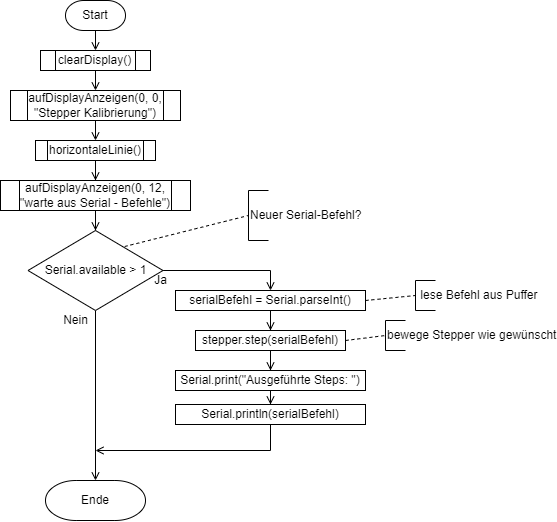

The diagram above was exported from draw.io. Its source (the exported page's mxGraphModel, read from the mxfile embedded in the PNG):
<mxGraphModel dx="2934" dy="721" grid="1" gridSize="10" guides="1" tooltips="1" connect="1" arrows="1" fold="1" page="1" pageScale="1" pageWidth="583" pageHeight="827" math="0" shadow="0">
  <root>
    <mxCell id="0" />
    <mxCell id="1" parent="0" />
    <mxCell id="JXQ3lUqkTus9tMrTd6GB-1" style="edgeStyle=orthogonalEdgeStyle;orthogonalLoop=1;jettySize=auto;html=1;exitX=0.5;exitY=1;exitDx=0;exitDy=0;exitPerimeter=0;entryX=0.5;entryY=0;entryDx=0;entryDy=0;endArrow=open;endFill=0;snapToPoint=0;fixDash=0;" edge="1" parent="1" source="JXQ3lUqkTus9tMrTd6GB-2" target="JXQ3lUqkTus9tMrTd6GB-4">
      <mxGeometry relative="1" as="geometry" />
    </mxCell>
    <mxCell id="JXQ3lUqkTus9tMrTd6GB-2" value="Start" style="strokeWidth=1;html=1;shape=mxgraph.flowchart.terminator;whiteSpace=wrap;labelBackgroundColor=none;labelBorderColor=none;snapToPoint=0;fixDash=0;" vertex="1" parent="1">
      <mxGeometry x="-1660" y="10" width="60" height="30" as="geometry" />
    </mxCell>
    <mxCell id="JXQ3lUqkTus9tMrTd6GB-3" style="edgeStyle=orthogonalEdgeStyle;orthogonalLoop=1;jettySize=auto;html=1;exitX=0.5;exitY=1;exitDx=0;exitDy=0;entryX=0.5;entryY=0;entryDx=0;entryDy=0;endArrow=open;endFill=0;snapToPoint=0;fixDash=0;" edge="1" parent="1" source="JXQ3lUqkTus9tMrTd6GB-4" target="JXQ3lUqkTus9tMrTd6GB-6">
      <mxGeometry relative="1" as="geometry" />
    </mxCell>
    <mxCell id="JXQ3lUqkTus9tMrTd6GB-4" value="clearDisplay()" style="verticalLabelPosition=middle;verticalAlign=middle;html=1;shape=process;whiteSpace=wrap;size=0.14;arcSize=0;labelPosition=center;align=center;snapToPoint=0;fixDash=0;" vertex="1" parent="1">
      <mxGeometry x="-1685" y="60" width="110" height="20" as="geometry" />
    </mxCell>
    <mxCell id="JXQ3lUqkTus9tMrTd6GB-5" style="edgeStyle=orthogonalEdgeStyle;rounded=0;orthogonalLoop=1;jettySize=auto;html=1;exitX=0.5;exitY=1;exitDx=0;exitDy=0;entryX=0.5;entryY=0;entryDx=0;entryDy=0;endArrow=open;endFill=0;snapToPoint=0;fixDash=0;" edge="1" parent="1" source="JXQ3lUqkTus9tMrTd6GB-6" target="JXQ3lUqkTus9tMrTd6GB-7">
      <mxGeometry relative="1" as="geometry" />
    </mxCell>
    <mxCell id="JXQ3lUqkTus9tMrTd6GB-6" value="aufDisplayAnzeigen(0, 0, &quot;Stepper Kalibrierung&quot;)" style="shape=process;whiteSpace=wrap;html=1;backgroundOutline=1;strokeWidth=1;snapToPoint=0;fixDash=0;" vertex="1" parent="1">
      <mxGeometry x="-1715" y="100" width="170" height="30" as="geometry" />
    </mxCell>
    <mxCell id="JXQ3lUqkTus9tMrTd6GB-9" style="edgeStyle=orthogonalEdgeStyle;rounded=0;orthogonalLoop=1;jettySize=auto;html=1;entryX=0.5;entryY=0;entryDx=0;entryDy=0;endArrow=open;endFill=0;" edge="1" parent="1" source="JXQ3lUqkTus9tMrTd6GB-7" target="JXQ3lUqkTus9tMrTd6GB-8">
      <mxGeometry relative="1" as="geometry" />
    </mxCell>
    <mxCell id="JXQ3lUqkTus9tMrTd6GB-7" value="horizontaleLinie()" style="shape=process;whiteSpace=wrap;html=1;backgroundOutline=1;strokeWidth=1;snapToPoint=0;fixDash=0;" vertex="1" parent="1">
      <mxGeometry x="-1690" y="150" width="120" height="20" as="geometry" />
    </mxCell>
    <mxCell id="JXQ3lUqkTus9tMrTd6GB-11" style="edgeStyle=orthogonalEdgeStyle;rounded=0;orthogonalLoop=1;jettySize=auto;html=1;entryX=0.5;entryY=0;entryDx=0;entryDy=0;entryPerimeter=0;endArrow=open;endFill=0;" edge="1" parent="1" source="JXQ3lUqkTus9tMrTd6GB-8" target="JXQ3lUqkTus9tMrTd6GB-10">
      <mxGeometry relative="1" as="geometry" />
    </mxCell>
    <mxCell id="JXQ3lUqkTus9tMrTd6GB-8" value="aufDisplayAnzeigen(0, 12, &quot;warte aus Serial - Befehle&quot;)" style="shape=process;whiteSpace=wrap;html=1;backgroundOutline=1;strokeWidth=1;snapToPoint=0;fixDash=0;" vertex="1" parent="1">
      <mxGeometry x="-1725" y="190" width="190" height="30" as="geometry" />
    </mxCell>
    <mxCell id="JXQ3lUqkTus9tMrTd6GB-12" style="edgeStyle=orthogonalEdgeStyle;rounded=0;orthogonalLoop=1;jettySize=auto;html=1;endArrow=open;endFill=0;" edge="1" parent="1" source="JXQ3lUqkTus9tMrTd6GB-10" target="JXQ3lUqkTus9tMrTd6GB-13">
      <mxGeometry relative="1" as="geometry">
        <mxPoint x="-1635" y="510" as="targetPoint" />
      </mxGeometry>
    </mxCell>
    <mxCell id="JXQ3lUqkTus9tMrTd6GB-20" style="edgeStyle=orthogonalEdgeStyle;rounded=0;orthogonalLoop=1;jettySize=auto;html=1;entryX=0.5;entryY=0;entryDx=0;entryDy=0;endArrow=open;endFill=0;" edge="1" parent="1" source="JXQ3lUqkTus9tMrTd6GB-10" target="JXQ3lUqkTus9tMrTd6GB-16">
      <mxGeometry relative="1" as="geometry" />
    </mxCell>
    <mxCell id="JXQ3lUqkTus9tMrTd6GB-10" value="Serial.available &amp;gt; 1" style="strokeWidth=1;html=1;shape=mxgraph.flowchart.decision;whiteSpace=wrap;" vertex="1" parent="1">
      <mxGeometry x="-1697.5" y="240" width="135" height="80" as="geometry" />
    </mxCell>
    <mxCell id="JXQ3lUqkTus9tMrTd6GB-13" value="Ende" style="strokeWidth=1;html=1;shape=mxgraph.flowchart.terminator;whiteSpace=wrap;" vertex="1" parent="1">
      <mxGeometry x="-1680" y="490" width="100" height="40" as="geometry" />
    </mxCell>
    <mxCell id="JXQ3lUqkTus9tMrTd6GB-14" value="Nein" style="text;html=1;align=center;verticalAlign=middle;resizable=0;points=[];autosize=1;strokeColor=none;fillColor=none;" vertex="1" parent="1">
      <mxGeometry x="-1670" y="320" width="40" height="20" as="geometry" />
    </mxCell>
    <mxCell id="JXQ3lUqkTus9tMrTd6GB-31" style="edgeStyle=orthogonalEdgeStyle;rounded=0;orthogonalLoop=1;jettySize=auto;html=1;entryX=0.5;entryY=0;entryDx=0;entryDy=0;endArrow=open;endFill=0;" edge="1" parent="1" source="JXQ3lUqkTus9tMrTd6GB-16" target="JXQ3lUqkTus9tMrTd6GB-35">
      <mxGeometry relative="1" as="geometry">
        <mxPoint x="-1455" y="340" as="targetPoint" />
      </mxGeometry>
    </mxCell>
    <mxCell id="JXQ3lUqkTus9tMrTd6GB-16" value="serialBefehl = Serial.parseInt()" style="whiteSpace=wrap;html=1;strokeWidth=1;" vertex="1" parent="1">
      <mxGeometry x="-1550" y="300" width="190" height="20" as="geometry" />
    </mxCell>
    <mxCell id="JXQ3lUqkTus9tMrTd6GB-18" value="Ja" style="text;html=1;align=center;verticalAlign=middle;resizable=0;points=[];autosize=1;strokeColor=none;fillColor=none;" vertex="1" parent="1">
      <mxGeometry x="-1580" y="280" width="30" height="20" as="geometry" />
    </mxCell>
    <mxCell id="JXQ3lUqkTus9tMrTd6GB-23" value="Neuer Serial-Befehl?" style="strokeWidth=1;html=1;shape=mxgraph.flowchart.annotation_1;align=left;pointerEvents=1;" vertex="1" parent="1">
      <mxGeometry x="-1477" y="200" width="20" height="50" as="geometry" />
    </mxCell>
    <mxCell id="JXQ3lUqkTus9tMrTd6GB-26" value="" style="endArrow=none;dashed=1;html=1;rounded=0;entryX=0;entryY=0.5;entryDx=0;entryDy=0;entryPerimeter=0;exitX=0.716;exitY=0.2;exitDx=0;exitDy=0;exitPerimeter=0;" edge="1" parent="1" source="JXQ3lUqkTus9tMrTd6GB-10" target="JXQ3lUqkTus9tMrTd6GB-23">
      <mxGeometry width="50" height="50" relative="1" as="geometry">
        <mxPoint x="-1520" y="330" as="sourcePoint" />
        <mxPoint x="-1470" y="280" as="targetPoint" />
      </mxGeometry>
    </mxCell>
    <mxCell id="JXQ3lUqkTus9tMrTd6GB-27" value="&amp;nbsp;lese Befehl aus Puffer" style="strokeWidth=1;html=1;shape=mxgraph.flowchart.annotation_1;align=left;pointerEvents=1;" vertex="1" parent="1">
      <mxGeometry x="-1310" y="290" width="20" height="30" as="geometry" />
    </mxCell>
    <mxCell id="JXQ3lUqkTus9tMrTd6GB-28" value="" style="endArrow=none;dashed=1;html=1;rounded=0;entryX=0;entryY=0.5;entryDx=0;entryDy=0;entryPerimeter=0;exitX=1;exitY=0.5;exitDx=0;exitDy=0;" edge="1" parent="1" source="JXQ3lUqkTus9tMrTd6GB-16" target="JXQ3lUqkTus9tMrTd6GB-27">
      <mxGeometry width="50" height="50" relative="1" as="geometry">
        <mxPoint x="-1440" y="290" as="sourcePoint" />
        <mxPoint x="-1390" y="240" as="targetPoint" />
      </mxGeometry>
    </mxCell>
    <mxCell id="JXQ3lUqkTus9tMrTd6GB-29" style="edgeStyle=orthogonalEdgeStyle;rounded=0;orthogonalLoop=1;jettySize=auto;html=1;exitX=0.5;exitY=1;exitDx=0;exitDy=0;exitPerimeter=0;endArrow=open;endFill=0;" edge="1" parent="1" source="JXQ3lUqkTus9tMrTd6GB-27" target="JXQ3lUqkTus9tMrTd6GB-27">
      <mxGeometry relative="1" as="geometry" />
    </mxCell>
    <mxCell id="JXQ3lUqkTus9tMrTd6GB-32" value="bewege Stepper wie gewünscht" style="strokeWidth=1;html=1;shape=mxgraph.flowchart.annotation_1;align=left;pointerEvents=1;" vertex="1" parent="1">
      <mxGeometry x="-1340" y="330" width="20" height="30" as="geometry" />
    </mxCell>
    <mxCell id="JXQ3lUqkTus9tMrTd6GB-33" value="" style="endArrow=none;dashed=1;html=1;rounded=0;entryX=0;entryY=0.5;entryDx=0;entryDy=0;entryPerimeter=0;exitX=1;exitY=0.5;exitDx=0;exitDy=0;" edge="1" parent="1" target="JXQ3lUqkTus9tMrTd6GB-32" source="JXQ3lUqkTus9tMrTd6GB-35">
      <mxGeometry width="50" height="50" relative="1" as="geometry">
        <mxPoint x="-1365" y="355" as="sourcePoint" />
        <mxPoint x="-1390" y="289.43" as="targetPoint" />
      </mxGeometry>
    </mxCell>
    <mxCell id="JXQ3lUqkTus9tMrTd6GB-34" style="edgeStyle=orthogonalEdgeStyle;rounded=0;orthogonalLoop=1;jettySize=auto;html=1;exitX=0.5;exitY=1;exitDx=0;exitDy=0;exitPerimeter=0;endArrow=open;endFill=0;" edge="1" parent="1" source="JXQ3lUqkTus9tMrTd6GB-32" target="JXQ3lUqkTus9tMrTd6GB-32">
      <mxGeometry relative="1" as="geometry" />
    </mxCell>
    <mxCell id="JXQ3lUqkTus9tMrTd6GB-37" value="" style="edgeStyle=orthogonalEdgeStyle;rounded=0;orthogonalLoop=1;jettySize=auto;html=1;endArrow=open;endFill=0;" edge="1" parent="1" source="JXQ3lUqkTus9tMrTd6GB-35" target="JXQ3lUqkTus9tMrTd6GB-36">
      <mxGeometry relative="1" as="geometry" />
    </mxCell>
    <mxCell id="JXQ3lUqkTus9tMrTd6GB-35" value="&lt;span&gt;stepper.step(serialBefehl)&lt;/span&gt;" style="rounded=0;whiteSpace=wrap;html=1;strokeWidth=1;" vertex="1" parent="1">
      <mxGeometry x="-1530" y="340" width="150" height="20" as="geometry" />
    </mxCell>
    <mxCell id="JXQ3lUqkTus9tMrTd6GB-39" value="" style="edgeStyle=orthogonalEdgeStyle;rounded=0;orthogonalLoop=1;jettySize=auto;html=1;endArrow=open;endFill=0;" edge="1" parent="1" source="JXQ3lUqkTus9tMrTd6GB-36" target="JXQ3lUqkTus9tMrTd6GB-38">
      <mxGeometry relative="1" as="geometry" />
    </mxCell>
    <mxCell id="JXQ3lUqkTus9tMrTd6GB-36" value="&lt;div&gt;Serial.print(&quot;Ausgeführte Steps: &quot;)&lt;/div&gt;" style="rounded=0;whiteSpace=wrap;html=1;strokeWidth=1;align=center;" vertex="1" parent="1">
      <mxGeometry x="-1550" y="380" width="190" height="20" as="geometry" />
    </mxCell>
    <mxCell id="JXQ3lUqkTus9tMrTd6GB-40" style="edgeStyle=orthogonalEdgeStyle;rounded=0;orthogonalLoop=1;jettySize=auto;html=1;endArrow=open;endFill=0;" edge="1" parent="1" source="JXQ3lUqkTus9tMrTd6GB-38">
      <mxGeometry relative="1" as="geometry">
        <mxPoint x="-1630" y="460" as="targetPoint" />
        <Array as="points">
          <mxPoint x="-1455" y="460" />
          <mxPoint x="-1630" y="460" />
        </Array>
      </mxGeometry>
    </mxCell>
    <mxCell id="JXQ3lUqkTus9tMrTd6GB-38" value="&lt;div&gt;Serial.println(serialBefehl)&lt;/div&gt;" style="rounded=0;whiteSpace=wrap;html=1;strokeWidth=1;align=center;" vertex="1" parent="1">
      <mxGeometry x="-1550" y="414" width="190" height="20" as="geometry" />
    </mxCell>
  </root>
</mxGraphModel>